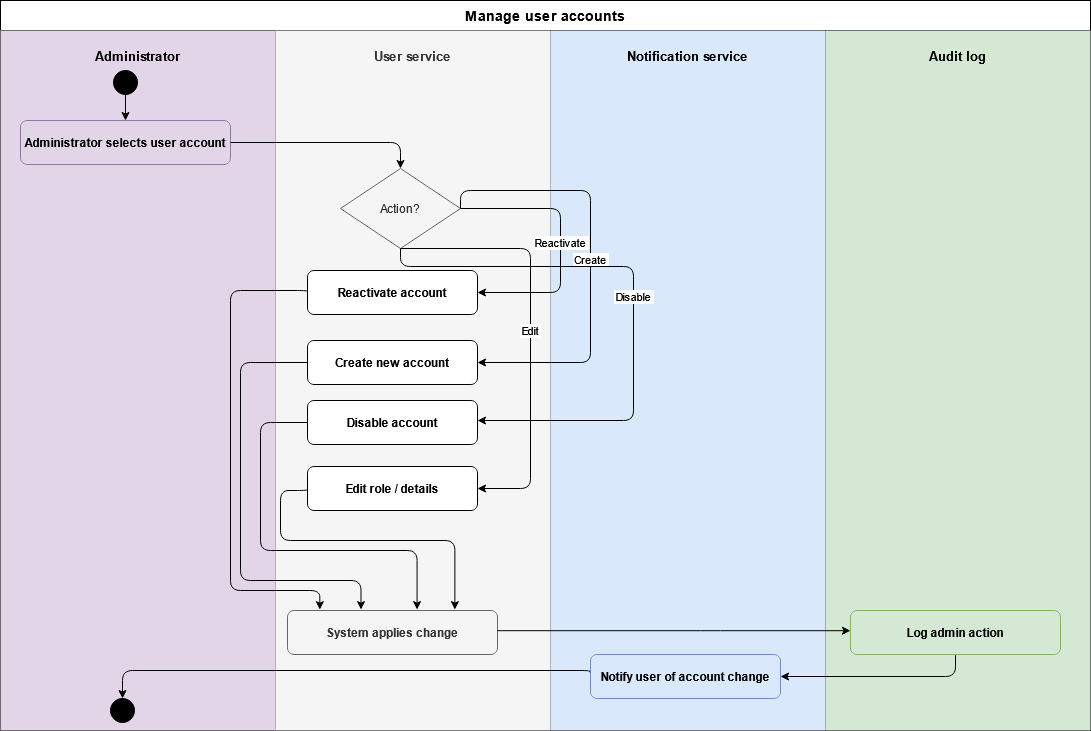

The diagram above was exported from draw.io. Its source (the exported page's mxGraphModel, read from the mxfile embedded in the PNG):
<mxGraphModel dx="1288" dy="823" grid="1" gridSize="10" guides="1" tooltips="1" connect="1" arrows="1" fold="1" page="1" pageScale="1" pageWidth="850" pageHeight="1100" math="0" shadow="0">
  <root>
    <mxCell id="0" />
    <mxCell id="1" parent="0" />
    <mxCell id="4PF4RliiY2Wc6Ulblrde-249" parent="1" style="shape=table;startSize=30;container=1;collapsible=0;childLayout=tableLayout;fixedRows=1;rowLines=0;fontStyle=1;align=center;resizeLast=1;fontSize=14;" value="Manage user accounts" vertex="1">
      <mxGeometry height="730" width="1090" x="50" y="40" as="geometry" />
    </mxCell>
    <mxCell id="4PF4RliiY2Wc6Ulblrde-250" parent="4PF4RliiY2Wc6Ulblrde-249" style="shape=tableRow;horizontal=0;startSize=0;swimlaneHead=0;swimlaneBody=0;fillColor=none;collapsible=0;dropTarget=0;points=[[0,0.5],[1,0.5]];portConstraint=eastwest;fontSize=12;top=0;left=0;right=0;bottom=1;spacingBottom=650;" value="" vertex="1">
      <mxGeometry height="700" width="1090" y="30" as="geometry" />
    </mxCell>
    <mxCell id="4PF4RliiY2Wc6Ulblrde-251" parent="4PF4RliiY2Wc6Ulblrde-250" style="shape=partialRectangle;connectable=0;fillColor=#e1d5e7;strokeColor=#9673a6;top=0;left=0;bottom=0;right=0;fontStyle=1;fontSize=13;spacingBottom=650;" value="Administrator" vertex="1">
      <mxGeometry height="700" width="275" as="geometry">
        <mxRectangle height="700" width="275" as="alternateBounds" />
      </mxGeometry>
    </mxCell>
    <mxCell id="4PF4RliiY2Wc6Ulblrde-252" parent="4PF4RliiY2Wc6Ulblrde-250" style="shape=partialRectangle;connectable=0;fillColor=#f5f5f5;strokeColor=#666666;fontColor=#333333;top=0;left=0;bottom=0;right=0;fontStyle=1;fontSize=13;spacingBottom=650;" value="User service" vertex="1">
      <mxGeometry height="700" width="275" x="275" as="geometry">
        <mxRectangle height="700" width="275" as="alternateBounds" />
      </mxGeometry>
    </mxCell>
    <mxCell id="4PF4RliiY2Wc6Ulblrde-253" parent="4PF4RliiY2Wc6Ulblrde-250" style="shape=partialRectangle;connectable=0;fillColor=#dae8fc;strokeColor=#6c8ebf;top=0;left=0;bottom=0;right=0;fontStyle=1;fontSize=13;spacingBottom=650;" value="Notification service" vertex="1">
      <mxGeometry height="700" width="275" x="550" as="geometry">
        <mxRectangle height="700" width="275" as="alternateBounds" />
      </mxGeometry>
    </mxCell>
    <mxCell id="4PF4RliiY2Wc6Ulblrde-254" parent="4PF4RliiY2Wc6Ulblrde-250" style="shape=partialRectangle;connectable=0;fillColor=#d5e8d4;strokeColor=#82b366;top=0;left=0;bottom=0;right=0;fontStyle=1;fontSize=13;spacingBottom=650;" value="Audit log" vertex="1">
      <mxGeometry height="700" width="265" x="825" as="geometry">
        <mxRectangle height="700" width="265" as="alternateBounds" />
      </mxGeometry>
    </mxCell>
    <mxCell id="4PF4RliiY2Wc6Ulblrde-255" parent="1" style="ellipse;whiteSpace=wrap;html=1;aspect=fixed;fillColor=#000000;strokeColor=#000000;" value="" vertex="1">
      <mxGeometry height="24" width="24" x="163" y="110" as="geometry" />
    </mxCell>
    <mxCell id="4PF4RliiY2Wc6Ulblrde-256" parent="1" style="rounded=1;whiteSpace=wrap;html=1;fillColor=#e1d5e7;strokeColor=#9673a6;fontStyle=1;fontSize=12;" value="Administrator selects user account" vertex="1">
      <mxGeometry height="44" width="210" x="70" y="160" as="geometry" />
    </mxCell>
    <mxCell id="4PF4RliiY2Wc6Ulblrde-257" parent="1" style="rhombus;whiteSpace=wrap;html=1;fillColor=#f5f5f5;strokeColor=#666666;fontColor=#333333;fontSize=12;" value="Action?" vertex="1">
      <mxGeometry height="80" width="120" x="390" y="208" as="geometry" />
    </mxCell>
    <mxCell id="4PF4RliiY2Wc6Ulblrde-280" edge="1" parent="1" source="4PF4RliiY2Wc6Ulblrde-258" style="edgeStyle=orthogonalEdgeStyle;rounded=1;orthogonalLoop=1;jettySize=auto;html=1;exitX=0;exitY=0.5;exitDx=0;exitDy=0;entryX=0.35;entryY=-0.02;entryDx=0;entryDy=0;curved=0;entryPerimeter=0;" target="4PF4RliiY2Wc6Ulblrde-262">
      <mxGeometry relative="1" as="geometry">
        <Array as="points">
          <mxPoint x="290" y="402" />
          <mxPoint x="290" y="620" />
          <mxPoint x="410" y="620" />
          <mxPoint x="410" y="649" />
        </Array>
      </mxGeometry>
    </mxCell>
    <mxCell id="4PF4RliiY2Wc6Ulblrde-258" parent="1" style="rounded=1;whiteSpace=wrap;html=1;fontStyle=1;fontSize=12;" value="Create new account" vertex="1">
      <mxGeometry height="44" width="170" x="357" y="380" as="geometry" />
    </mxCell>
    <mxCell id="4PF4RliiY2Wc6Ulblrde-281" edge="1" parent="1" source="4PF4RliiY2Wc6Ulblrde-259" style="edgeStyle=orthogonalEdgeStyle;rounded=1;orthogonalLoop=1;jettySize=auto;html=1;exitX=0;exitY=0.5;exitDx=0;exitDy=0;entryX=0.154;entryY=-0.019;entryDx=0;entryDy=0;curved=0;entryPerimeter=0;" target="4PF4RliiY2Wc6Ulblrde-262">
      <mxGeometry relative="1" as="geometry">
        <Array as="points">
          <mxPoint x="357" y="330" />
          <mxPoint x="280" y="330" />
          <mxPoint x="280" y="630" />
          <mxPoint x="370" y="630" />
          <mxPoint x="370" y="650" />
          <mxPoint x="369" y="650" />
        </Array>
      </mxGeometry>
    </mxCell>
    <mxCell id="4PF4RliiY2Wc6Ulblrde-259" parent="1" style="rounded=1;whiteSpace=wrap;html=1;fontStyle=1;fontSize=12;" value="Reactivate account" vertex="1">
      <mxGeometry height="44" width="170" x="357" y="310" as="geometry" />
    </mxCell>
    <mxCell id="4PF4RliiY2Wc6Ulblrde-260" parent="1" style="rounded=1;whiteSpace=wrap;html=1;fontStyle=1;fontSize=12;" value="Edit role / details" vertex="1">
      <mxGeometry height="44" width="170" x="357" y="506" as="geometry" />
    </mxCell>
    <mxCell id="4PF4RliiY2Wc6Ulblrde-261" parent="1" style="rounded=1;whiteSpace=wrap;html=1;fontStyle=1;fontSize=12;" value="Disable account" vertex="1">
      <mxGeometry height="44" width="170" x="357" y="440" as="geometry" />
    </mxCell>
    <mxCell id="4PF4RliiY2Wc6Ulblrde-262" parent="1" style="rounded=1;whiteSpace=wrap;html=1;fillColor=#f5f5f5;strokeColor=#666666;fontColor=#333333;fontStyle=1;fontSize=12;" value="System applies change" vertex="1">
      <mxGeometry height="44" width="210" x="337" y="650" as="geometry" />
    </mxCell>
    <mxCell id="4PF4RliiY2Wc6Ulblrde-263" parent="1" style="rounded=1;whiteSpace=wrap;html=1;fillColor=#dae8fc;strokeColor=#6c8ebf;fontStyle=1;fontSize=12;" value="Notify user of account change" vertex="1">
      <mxGeometry height="44" width="190" x="640" y="694" as="geometry" />
    </mxCell>
    <mxCell id="4PF4RliiY2Wc6Ulblrde-264" parent="1" style="ellipse;whiteSpace=wrap;html=1;aspect=fixed;fillColor=#000000;strokeColor=#000000;double=1;" value="" vertex="1">
      <mxGeometry height="24" width="24" x="160" y="738" as="geometry" />
    </mxCell>
    <mxCell id="4PF4RliiY2Wc6Ulblrde-265" edge="1" parent="1" source="4PF4RliiY2Wc6Ulblrde-255" style="edgeStyle=orthogonalEdgeStyle;" target="4PF4RliiY2Wc6Ulblrde-256">
      <mxGeometry relative="1" as="geometry" />
    </mxCell>
    <mxCell id="4PF4RliiY2Wc6Ulblrde-266" edge="1" parent="1" source="4PF4RliiY2Wc6Ulblrde-256" style="edgeStyle=orthogonalEdgeStyle;" target="4PF4RliiY2Wc6Ulblrde-257">
      <mxGeometry relative="1" as="geometry" />
    </mxCell>
    <mxCell id="4PF4RliiY2Wc6Ulblrde-267" edge="1" parent="1" source="4PF4RliiY2Wc6Ulblrde-257" style="edgeStyle=orthogonalEdgeStyle;fontSize=11;exitX=1;exitY=0.5;exitDx=0;exitDy=0;entryX=1;entryY=0.5;entryDx=0;entryDy=0;" target="4PF4RliiY2Wc6Ulblrde-258" value="Create">
      <mxGeometry relative="1" as="geometry">
        <Array as="points">
          <mxPoint x="510" y="230" />
          <mxPoint x="640" y="230" />
          <mxPoint x="640" y="402" />
        </Array>
      </mxGeometry>
    </mxCell>
    <mxCell id="4PF4RliiY2Wc6Ulblrde-268" edge="1" parent="1" source="4PF4RliiY2Wc6Ulblrde-257" style="edgeStyle=orthogonalEdgeStyle;fontSize=11;exitX=1;exitY=0.5;exitDx=0;exitDy=0;" target="4PF4RliiY2Wc6Ulblrde-259" value="Reactivate">
      <mxGeometry relative="1" as="geometry">
        <Array as="points">
          <mxPoint x="610" y="248" />
          <mxPoint x="610" y="332" />
        </Array>
      </mxGeometry>
    </mxCell>
    <mxCell id="4PF4RliiY2Wc6Ulblrde-269" edge="1" parent="1" source="4PF4RliiY2Wc6Ulblrde-257" style="edgeStyle=orthogonalEdgeStyle;fontSize=11;exitX=0.5;exitY=1;exitDx=0;exitDy=0;" target="4PF4RliiY2Wc6Ulblrde-260" value="Edit">
      <mxGeometry relative="1" as="geometry">
        <Array as="points">
          <mxPoint x="580" y="288" />
          <mxPoint x="580" y="528" />
        </Array>
      </mxGeometry>
    </mxCell>
    <mxCell id="4PF4RliiY2Wc6Ulblrde-270" edge="1" parent="1" source="4PF4RliiY2Wc6Ulblrde-257" style="edgeStyle=orthogonalEdgeStyle;fontSize=11;exitX=0.5;exitY=1;exitDx=0;exitDy=0;entryX=1;entryY=0.455;entryDx=0;entryDy=0;entryPerimeter=0;" target="4PF4RliiY2Wc6Ulblrde-261" value="Disable">
      <mxGeometry relative="1" as="geometry">
        <Array as="points">
          <mxPoint x="450" y="306" />
          <mxPoint x="683" y="306" />
          <mxPoint x="683" y="460" />
        </Array>
        <mxPoint x="590" y="360" as="targetPoint" />
      </mxGeometry>
    </mxCell>
    <mxCell id="4PF4RliiY2Wc6Ulblrde-273" edge="1" parent="1" source="4PF4RliiY2Wc6Ulblrde-260" style="edgeStyle=orthogonalEdgeStyle;entryX=0.797;entryY=-0.02;entryDx=0;entryDy=0;exitX=0;exitY=0.5;exitDx=0;exitDy=0;entryPerimeter=0;" target="4PF4RliiY2Wc6Ulblrde-262">
      <mxGeometry relative="1" as="geometry">
        <Array as="points">
          <mxPoint x="357" y="530" />
          <mxPoint x="330" y="530" />
          <mxPoint x="330" y="580" />
          <mxPoint x="504" y="580" />
          <mxPoint x="504" y="649" />
        </Array>
        <mxPoint x="390" y="506" as="sourcePoint" />
        <mxPoint x="399.5000000000001" y="650" as="targetPoint" />
      </mxGeometry>
    </mxCell>
    <mxCell id="4PF4RliiY2Wc6Ulblrde-275" edge="1" parent="1" source="4PF4RliiY2Wc6Ulblrde-262" style="edgeStyle=orthogonalEdgeStyle;exitX=0.999;exitY=0.459;exitDx=0;exitDy=0;exitPerimeter=0;" target="4PF4RliiY2Wc6Ulblrde-283">
      <mxGeometry relative="1" as="geometry">
        <Array as="points">
          <mxPoint x="760" y="670" />
          <mxPoint x="760" y="670" />
        </Array>
      </mxGeometry>
    </mxCell>
    <mxCell id="4PF4RliiY2Wc6Ulblrde-276" edge="1" parent="1" source="4PF4RliiY2Wc6Ulblrde-263" style="edgeStyle=orthogonalEdgeStyle;exitX=-0.003;exitY=0.405;exitDx=0;exitDy=0;exitPerimeter=0;" target="4PF4RliiY2Wc6Ulblrde-264">
      <mxGeometry relative="1" as="geometry">
        <Array as="points">
          <mxPoint x="639" y="710" />
          <mxPoint x="172" y="710" />
        </Array>
      </mxGeometry>
    </mxCell>
    <mxCell id="4PF4RliiY2Wc6Ulblrde-279" edge="1" parent="1" source="4PF4RliiY2Wc6Ulblrde-261" style="edgeStyle=orthogonalEdgeStyle;rounded=1;orthogonalLoop=1;jettySize=auto;html=1;exitX=0;exitY=0.5;exitDx=0;exitDy=0;entryX=0.617;entryY=-0.02;entryDx=0;entryDy=0;entryPerimeter=0;curved=0;" target="4PF4RliiY2Wc6Ulblrde-262">
      <mxGeometry relative="1" as="geometry">
        <Array as="points">
          <mxPoint x="310" y="462" />
          <mxPoint x="310" y="590" />
          <mxPoint x="467" y="590" />
          <mxPoint x="467" y="649" />
        </Array>
      </mxGeometry>
    </mxCell>
    <mxCell id="4PF4RliiY2Wc6Ulblrde-284" edge="1" parent="1" source="4PF4RliiY2Wc6Ulblrde-283" style="edgeStyle=orthogonalEdgeStyle;rounded=1;orthogonalLoop=1;jettySize=auto;html=1;exitX=0.5;exitY=1;exitDx=0;exitDy=0;entryX=1;entryY=0.5;entryDx=0;entryDy=0;curved=0;" target="4PF4RliiY2Wc6Ulblrde-263">
      <mxGeometry relative="1" as="geometry" />
    </mxCell>
    <mxCell id="4PF4RliiY2Wc6Ulblrde-283" parent="1" style="rounded=1;whiteSpace=wrap;html=1;fillColor=#d5e8d4;strokeColor=#82b366;fontStyle=1;fontSize=12;" value="Log admin action" vertex="1">
      <mxGeometry height="44" width="210" x="900" y="650" as="geometry" />
    </mxCell>
  </root>
</mxGraphModel>